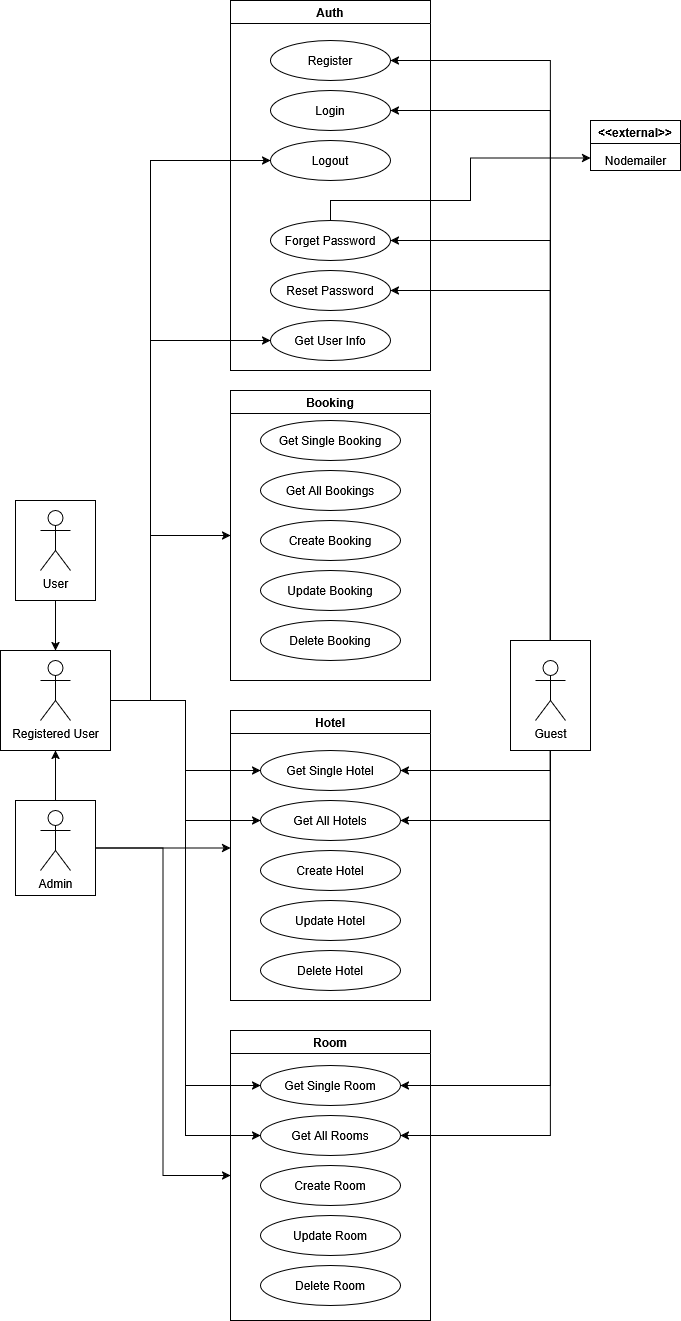

The diagram above was exported from draw.io. Its source (the exported page's mxGraphModel, read from the mxfile embedded in the PNG):
<mxGraphModel dx="991" dy="1704" grid="1" gridSize="10" guides="1" tooltips="1" connect="1" arrows="1" fold="1" page="1" pageScale="1" pageWidth="827" pageHeight="1169" math="0" shadow="0">
  <root>
    <mxCell id="0" />
    <mxCell id="1" parent="0" />
    <mxCell id="BDOZ7MyJddVpCswCTMAi-1" value="Guest&lt;div&gt;&lt;br&gt;&lt;/div&gt;" style="shape=umlActor;verticalLabelPosition=bottom;verticalAlign=top;html=1;outlineConnect=0;" parent="1" vertex="1">
      <mxGeometry x="645" y="630" width="30" height="60" as="geometry" />
    </mxCell>
    <mxCell id="BDOZ7MyJddVpCswCTMAi-3" value="Registered User&lt;br&gt;&lt;div&gt;&lt;br&gt;&lt;/div&gt;" style="shape=umlActor;verticalLabelPosition=bottom;verticalAlign=top;html=1;outlineConnect=0;" parent="1" vertex="1">
      <mxGeometry x="150" y="630" width="30" height="60" as="geometry" />
    </mxCell>
    <mxCell id="BDOZ7MyJddVpCswCTMAi-4" value="User&lt;br&gt;&lt;div&gt;&lt;br&gt;&lt;/div&gt;" style="shape=umlActor;verticalLabelPosition=bottom;verticalAlign=top;html=1;outlineConnect=0;" parent="1" vertex="1">
      <mxGeometry x="150" y="480" width="30" height="60" as="geometry" />
    </mxCell>
    <mxCell id="BDOZ7MyJddVpCswCTMAi-5" value="Admin&lt;br&gt;&lt;div&gt;&lt;br&gt;&lt;/div&gt;" style="shape=umlActor;verticalLabelPosition=bottom;verticalAlign=top;html=1;outlineConnect=0;" parent="1" vertex="1">
      <mxGeometry x="150" y="780" width="30" height="60" as="geometry" />
    </mxCell>
    <mxCell id="BDOZ7MyJddVpCswCTMAi-52" style="edgeStyle=orthogonalEdgeStyle;rounded=0;orthogonalLoop=1;jettySize=auto;html=1;exitX=0.5;exitY=0;exitDx=0;exitDy=0;entryX=1;entryY=0.5;entryDx=0;entryDy=0;" parent="1" source="BDOZ7MyJddVpCswCTMAi-8" target="BDOZ7MyJddVpCswCTMAi-18" edge="1">
      <mxGeometry relative="1" as="geometry" />
    </mxCell>
    <mxCell id="BDOZ7MyJddVpCswCTMAi-55" style="edgeStyle=orthogonalEdgeStyle;rounded=0;orthogonalLoop=1;jettySize=auto;html=1;exitX=0.5;exitY=0;exitDx=0;exitDy=0;entryX=1;entryY=0.5;entryDx=0;entryDy=0;" parent="1" source="BDOZ7MyJddVpCswCTMAi-8" target="BDOZ7MyJddVpCswCTMAi-53" edge="1">
      <mxGeometry relative="1" as="geometry" />
    </mxCell>
    <mxCell id="BDOZ7MyJddVpCswCTMAi-57" style="edgeStyle=orthogonalEdgeStyle;rounded=0;orthogonalLoop=1;jettySize=auto;html=1;exitX=0.5;exitY=0;exitDx=0;exitDy=0;entryX=1;entryY=0.5;entryDx=0;entryDy=0;" edge="1" parent="1" source="BDOZ7MyJddVpCswCTMAi-8" target="BDOZ7MyJddVpCswCTMAi-21">
      <mxGeometry relative="1" as="geometry" />
    </mxCell>
    <mxCell id="BDOZ7MyJddVpCswCTMAi-58" style="edgeStyle=orthogonalEdgeStyle;rounded=0;orthogonalLoop=1;jettySize=auto;html=1;exitX=0.5;exitY=0;exitDx=0;exitDy=0;entryX=1;entryY=0.5;entryDx=0;entryDy=0;" edge="1" parent="1" source="BDOZ7MyJddVpCswCTMAi-8" target="BDOZ7MyJddVpCswCTMAi-19">
      <mxGeometry relative="1" as="geometry" />
    </mxCell>
    <mxCell id="BDOZ7MyJddVpCswCTMAi-59" style="edgeStyle=orthogonalEdgeStyle;rounded=0;orthogonalLoop=1;jettySize=auto;html=1;exitX=0.5;exitY=1;exitDx=0;exitDy=0;entryX=1;entryY=0.5;entryDx=0;entryDy=0;" edge="1" parent="1" source="BDOZ7MyJddVpCswCTMAi-8" target="BDOZ7MyJddVpCswCTMAi-28">
      <mxGeometry relative="1" as="geometry" />
    </mxCell>
    <mxCell id="BDOZ7MyJddVpCswCTMAi-60" style="edgeStyle=orthogonalEdgeStyle;rounded=0;orthogonalLoop=1;jettySize=auto;html=1;exitX=0.5;exitY=1;exitDx=0;exitDy=0;entryX=1;entryY=0.5;entryDx=0;entryDy=0;" edge="1" parent="1" source="BDOZ7MyJddVpCswCTMAi-8" target="BDOZ7MyJddVpCswCTMAi-29">
      <mxGeometry relative="1" as="geometry" />
    </mxCell>
    <mxCell id="BDOZ7MyJddVpCswCTMAi-61" style="edgeStyle=orthogonalEdgeStyle;rounded=0;orthogonalLoop=1;jettySize=auto;html=1;exitX=0.5;exitY=1;exitDx=0;exitDy=0;entryX=1;entryY=0.5;entryDx=0;entryDy=0;" edge="1" parent="1" source="BDOZ7MyJddVpCswCTMAi-8" target="BDOZ7MyJddVpCswCTMAi-33">
      <mxGeometry relative="1" as="geometry" />
    </mxCell>
    <mxCell id="BDOZ7MyJddVpCswCTMAi-62" style="edgeStyle=orthogonalEdgeStyle;rounded=0;orthogonalLoop=1;jettySize=auto;html=1;exitX=0.5;exitY=1;exitDx=0;exitDy=0;entryX=1;entryY=0.5;entryDx=0;entryDy=0;" edge="1" parent="1" source="BDOZ7MyJddVpCswCTMAi-8" target="BDOZ7MyJddVpCswCTMAi-34">
      <mxGeometry relative="1" as="geometry" />
    </mxCell>
    <mxCell id="BDOZ7MyJddVpCswCTMAi-8" value="" style="rounded=0;whiteSpace=wrap;html=1;fillColor=none;" parent="1" vertex="1">
      <mxGeometry x="620" y="610" width="80" height="110" as="geometry" />
    </mxCell>
    <mxCell id="BDOZ7MyJddVpCswCTMAi-12" style="edgeStyle=orthogonalEdgeStyle;rounded=0;orthogonalLoop=1;jettySize=auto;html=1;exitX=0.5;exitY=0;exitDx=0;exitDy=0;entryX=0.5;entryY=1;entryDx=0;entryDy=0;" parent="1" source="BDOZ7MyJddVpCswCTMAi-9" target="BDOZ7MyJddVpCswCTMAi-10" edge="1">
      <mxGeometry relative="1" as="geometry" />
    </mxCell>
    <mxCell id="BDOZ7MyJddVpCswCTMAi-49" style="edgeStyle=orthogonalEdgeStyle;rounded=0;orthogonalLoop=1;jettySize=auto;html=1;exitX=1;exitY=0.5;exitDx=0;exitDy=0;" parent="1" source="BDOZ7MyJddVpCswCTMAi-9" edge="1">
      <mxGeometry relative="1" as="geometry">
        <mxPoint x="340" y="817.5" as="targetPoint" />
      </mxGeometry>
    </mxCell>
    <mxCell id="BDOZ7MyJddVpCswCTMAi-50" style="edgeStyle=orthogonalEdgeStyle;rounded=0;orthogonalLoop=1;jettySize=auto;html=1;exitX=1;exitY=0.5;exitDx=0;exitDy=0;entryX=0;entryY=0.5;entryDx=0;entryDy=0;" parent="1" source="BDOZ7MyJddVpCswCTMAi-9" target="BDOZ7MyJddVpCswCTMAi-16" edge="1">
      <mxGeometry relative="1" as="geometry" />
    </mxCell>
    <mxCell id="BDOZ7MyJddVpCswCTMAi-9" value="" style="rounded=0;whiteSpace=wrap;html=1;fillColor=none;" parent="1" vertex="1">
      <mxGeometry x="125" y="770" width="80" height="95" as="geometry" />
    </mxCell>
    <mxCell id="BDOZ7MyJddVpCswCTMAi-51" style="edgeStyle=orthogonalEdgeStyle;rounded=0;orthogonalLoop=1;jettySize=auto;html=1;exitX=1;exitY=0.5;exitDx=0;exitDy=0;entryX=0;entryY=0.5;entryDx=0;entryDy=0;" parent="1" source="BDOZ7MyJddVpCswCTMAi-10" target="BDOZ7MyJddVpCswCTMAi-15" edge="1">
      <mxGeometry relative="1" as="geometry">
        <Array as="points">
          <mxPoint x="260" y="670" />
          <mxPoint x="260" y="505" />
        </Array>
      </mxGeometry>
    </mxCell>
    <mxCell id="aVIWM9GkcPccXcMIDigK-8" style="edgeStyle=orthogonalEdgeStyle;rounded=0;orthogonalLoop=1;jettySize=auto;html=1;exitX=1;exitY=0.5;exitDx=0;exitDy=0;entryX=0;entryY=0.5;entryDx=0;entryDy=0;" parent="1" source="BDOZ7MyJddVpCswCTMAi-10" target="BDOZ7MyJddVpCswCTMAi-20" edge="1">
      <mxGeometry relative="1" as="geometry">
        <Array as="points">
          <mxPoint x="260" y="670" />
          <mxPoint x="260" y="130" />
        </Array>
      </mxGeometry>
    </mxCell>
    <mxCell id="aVIWM9GkcPccXcMIDigK-12" style="edgeStyle=orthogonalEdgeStyle;rounded=0;orthogonalLoop=1;jettySize=auto;html=1;exitX=1;exitY=0.5;exitDx=0;exitDy=0;entryX=0;entryY=0.5;entryDx=0;entryDy=0;" parent="1" source="BDOZ7MyJddVpCswCTMAi-10" target="aVIWM9GkcPccXcMIDigK-1" edge="1">
      <mxGeometry relative="1" as="geometry">
        <Array as="points">
          <mxPoint x="260" y="670" />
          <mxPoint x="260" y="310" />
        </Array>
      </mxGeometry>
    </mxCell>
    <mxCell id="BDOZ7MyJddVpCswCTMAi-10" value="" style="rounded=0;whiteSpace=wrap;html=1;fillColor=none;" parent="1" vertex="1">
      <mxGeometry x="110" y="620" width="110" height="100" as="geometry" />
    </mxCell>
    <mxCell id="BDOZ7MyJddVpCswCTMAi-13" style="edgeStyle=orthogonalEdgeStyle;rounded=0;orthogonalLoop=1;jettySize=auto;html=1;exitX=0.5;exitY=1;exitDx=0;exitDy=0;entryX=0.5;entryY=0;entryDx=0;entryDy=0;" parent="1" source="BDOZ7MyJddVpCswCTMAi-11" target="BDOZ7MyJddVpCswCTMAi-10" edge="1">
      <mxGeometry relative="1" as="geometry" />
    </mxCell>
    <mxCell id="BDOZ7MyJddVpCswCTMAi-11" value="" style="rounded=0;whiteSpace=wrap;html=1;fillColor=none;" parent="1" vertex="1">
      <mxGeometry x="125" y="470" width="80" height="100" as="geometry" />
    </mxCell>
    <mxCell id="BDOZ7MyJddVpCswCTMAi-14" value="Auth" style="swimlane;whiteSpace=wrap;html=1;" parent="1" vertex="1">
      <mxGeometry x="340" y="-30" width="200" height="370" as="geometry" />
    </mxCell>
    <mxCell id="BDOZ7MyJddVpCswCTMAi-18" value="Register" style="ellipse;whiteSpace=wrap;html=1;fillColor=none;" parent="BDOZ7MyJddVpCswCTMAi-14" vertex="1">
      <mxGeometry x="40" y="40" width="120" height="40" as="geometry" />
    </mxCell>
    <mxCell id="BDOZ7MyJddVpCswCTMAi-19" value="Login" style="ellipse;whiteSpace=wrap;html=1;fillColor=none;" parent="BDOZ7MyJddVpCswCTMAi-14" vertex="1">
      <mxGeometry x="40" y="90" width="120" height="40" as="geometry" />
    </mxCell>
    <mxCell id="BDOZ7MyJddVpCswCTMAi-20" value="Logout" style="ellipse;whiteSpace=wrap;html=1;fillColor=none;" parent="BDOZ7MyJddVpCswCTMAi-14" vertex="1">
      <mxGeometry x="40" y="140" width="120" height="40" as="geometry" />
    </mxCell>
    <mxCell id="BDOZ7MyJddVpCswCTMAi-21" value="Forget Password" style="ellipse;whiteSpace=wrap;html=1;fillColor=none;" parent="BDOZ7MyJddVpCswCTMAi-14" vertex="1">
      <mxGeometry x="40" y="220" width="120" height="40" as="geometry" />
    </mxCell>
    <mxCell id="aVIWM9GkcPccXcMIDigK-1" value="Get User Info" style="ellipse;whiteSpace=wrap;html=1;fillColor=none;" parent="BDOZ7MyJddVpCswCTMAi-14" vertex="1">
      <mxGeometry x="40" y="320" width="120" height="40" as="geometry" />
    </mxCell>
    <mxCell id="BDOZ7MyJddVpCswCTMAi-53" value="Reset Password" style="ellipse;whiteSpace=wrap;html=1;fillColor=none;" parent="BDOZ7MyJddVpCswCTMAi-14" vertex="1">
      <mxGeometry x="40" y="270" width="120" height="40" as="geometry" />
    </mxCell>
    <mxCell id="BDOZ7MyJddVpCswCTMAi-15" value="Booking" style="swimlane;whiteSpace=wrap;html=1;" parent="1" vertex="1">
      <mxGeometry x="340" y="360" width="200" height="290" as="geometry" />
    </mxCell>
    <mxCell id="BDOZ7MyJddVpCswCTMAi-22" value="Get Single Booking" style="ellipse;whiteSpace=wrap;html=1;fillColor=none;" parent="BDOZ7MyJddVpCswCTMAi-15" vertex="1">
      <mxGeometry x="30" y="30" width="140" height="40" as="geometry" />
    </mxCell>
    <mxCell id="BDOZ7MyJddVpCswCTMAi-24" value="Get All Bookings" style="ellipse;whiteSpace=wrap;html=1;fillColor=none;" parent="BDOZ7MyJddVpCswCTMAi-15" vertex="1">
      <mxGeometry x="30" y="80" width="140" height="40" as="geometry" />
    </mxCell>
    <mxCell id="BDOZ7MyJddVpCswCTMAi-25" value="Create Booking" style="ellipse;whiteSpace=wrap;html=1;fillColor=none;" parent="BDOZ7MyJddVpCswCTMAi-15" vertex="1">
      <mxGeometry x="30" y="130" width="140" height="40" as="geometry" />
    </mxCell>
    <mxCell id="BDOZ7MyJddVpCswCTMAi-26" value="Update Booking" style="ellipse;whiteSpace=wrap;html=1;fillColor=none;" parent="BDOZ7MyJddVpCswCTMAi-15" vertex="1">
      <mxGeometry x="30" y="180" width="140" height="40" as="geometry" />
    </mxCell>
    <mxCell id="BDOZ7MyJddVpCswCTMAi-27" value="Delete Booking" style="ellipse;whiteSpace=wrap;html=1;fillColor=none;" parent="BDOZ7MyJddVpCswCTMAi-15" vertex="1">
      <mxGeometry x="30" y="230" width="140" height="40" as="geometry" />
    </mxCell>
    <mxCell id="BDOZ7MyJddVpCswCTMAi-16" value="Room" style="swimlane;whiteSpace=wrap;html=1;" parent="1" vertex="1">
      <mxGeometry x="340" y="1000" width="200" height="290" as="geometry" />
    </mxCell>
    <mxCell id="BDOZ7MyJddVpCswCTMAi-33" value="Get Single Room" style="ellipse;whiteSpace=wrap;html=1;fillColor=none;" parent="BDOZ7MyJddVpCswCTMAi-16" vertex="1">
      <mxGeometry x="30" y="35" width="140" height="40" as="geometry" />
    </mxCell>
    <mxCell id="BDOZ7MyJddVpCswCTMAi-34" value="Get All Rooms" style="ellipse;whiteSpace=wrap;html=1;fillColor=none;" parent="BDOZ7MyJddVpCswCTMAi-16" vertex="1">
      <mxGeometry x="30" y="85" width="140" height="40" as="geometry" />
    </mxCell>
    <mxCell id="BDOZ7MyJddVpCswCTMAi-35" value="Create Room" style="ellipse;whiteSpace=wrap;html=1;fillColor=none;" parent="BDOZ7MyJddVpCswCTMAi-16" vertex="1">
      <mxGeometry x="30" y="135" width="140" height="40" as="geometry" />
    </mxCell>
    <mxCell id="BDOZ7MyJddVpCswCTMAi-36" value="Update Room" style="ellipse;whiteSpace=wrap;html=1;fillColor=none;" parent="BDOZ7MyJddVpCswCTMAi-16" vertex="1">
      <mxGeometry x="30" y="185" width="140" height="40" as="geometry" />
    </mxCell>
    <mxCell id="BDOZ7MyJddVpCswCTMAi-37" value="Delete Room" style="ellipse;whiteSpace=wrap;html=1;fillColor=none;" parent="BDOZ7MyJddVpCswCTMAi-16" vertex="1">
      <mxGeometry x="30" y="235" width="140" height="40" as="geometry" />
    </mxCell>
    <mxCell id="BDOZ7MyJddVpCswCTMAi-17" value="Hotel" style="swimlane;whiteSpace=wrap;html=1;" parent="1" vertex="1">
      <mxGeometry x="340" y="680" width="200" height="290" as="geometry" />
    </mxCell>
    <mxCell id="BDOZ7MyJddVpCswCTMAi-28" value="Get Single Hotel" style="ellipse;whiteSpace=wrap;html=1;fillColor=none;" parent="BDOZ7MyJddVpCswCTMAi-17" vertex="1">
      <mxGeometry x="30" y="40" width="140" height="40" as="geometry" />
    </mxCell>
    <mxCell id="BDOZ7MyJddVpCswCTMAi-29" value="Get All Hotels" style="ellipse;whiteSpace=wrap;html=1;fillColor=none;" parent="BDOZ7MyJddVpCswCTMAi-17" vertex="1">
      <mxGeometry x="30" y="90" width="140" height="40" as="geometry" />
    </mxCell>
    <mxCell id="BDOZ7MyJddVpCswCTMAi-30" value="Create Hotel" style="ellipse;whiteSpace=wrap;html=1;fillColor=none;" parent="BDOZ7MyJddVpCswCTMAi-17" vertex="1">
      <mxGeometry x="30" y="140" width="140" height="40" as="geometry" />
    </mxCell>
    <mxCell id="BDOZ7MyJddVpCswCTMAi-31" value="Update Hotel" style="ellipse;whiteSpace=wrap;html=1;fillColor=none;" parent="BDOZ7MyJddVpCswCTMAi-17" vertex="1">
      <mxGeometry x="30" y="190" width="140" height="40" as="geometry" />
    </mxCell>
    <mxCell id="BDOZ7MyJddVpCswCTMAi-32" value="Delete Hotel" style="ellipse;whiteSpace=wrap;html=1;fillColor=none;" parent="BDOZ7MyJddVpCswCTMAi-17" vertex="1">
      <mxGeometry x="30" y="240" width="140" height="40" as="geometry" />
    </mxCell>
    <mxCell id="BDOZ7MyJddVpCswCTMAi-39" value="&amp;lt;&amp;lt;external&amp;gt;&amp;gt;" style="swimlane;whiteSpace=wrap;html=1;" parent="1" vertex="1">
      <mxGeometry x="700" y="90" width="90" height="50" as="geometry" />
    </mxCell>
    <mxCell id="BDOZ7MyJddVpCswCTMAi-40" value="Nodemailer" style="text;html=1;align=center;verticalAlign=middle;resizable=0;points=[];autosize=1;strokeColor=none;fillColor=none;" parent="BDOZ7MyJddVpCswCTMAi-39" vertex="1">
      <mxGeometry x="5" y="25" width="80" height="30" as="geometry" />
    </mxCell>
    <mxCell id="BDOZ7MyJddVpCswCTMAi-42" style="edgeStyle=orthogonalEdgeStyle;rounded=0;orthogonalLoop=1;jettySize=auto;html=1;exitX=1;exitY=0.5;exitDx=0;exitDy=0;entryX=0;entryY=0.5;entryDx=0;entryDy=0;" parent="1" source="BDOZ7MyJddVpCswCTMAi-10" target="BDOZ7MyJddVpCswCTMAi-28" edge="1">
      <mxGeometry relative="1" as="geometry" />
    </mxCell>
    <mxCell id="BDOZ7MyJddVpCswCTMAi-43" style="edgeStyle=orthogonalEdgeStyle;rounded=0;orthogonalLoop=1;jettySize=auto;html=1;exitX=1;exitY=0.5;exitDx=0;exitDy=0;entryX=0;entryY=0.5;entryDx=0;entryDy=0;" parent="1" source="BDOZ7MyJddVpCswCTMAi-10" target="BDOZ7MyJddVpCswCTMAi-29" edge="1">
      <mxGeometry relative="1" as="geometry" />
    </mxCell>
    <mxCell id="BDOZ7MyJddVpCswCTMAi-44" style="edgeStyle=orthogonalEdgeStyle;rounded=0;orthogonalLoop=1;jettySize=auto;html=1;exitX=1;exitY=0.5;exitDx=0;exitDy=0;entryX=0;entryY=0.5;entryDx=0;entryDy=0;" parent="1" source="BDOZ7MyJddVpCswCTMAi-10" target="BDOZ7MyJddVpCswCTMAi-33" edge="1">
      <mxGeometry relative="1" as="geometry" />
    </mxCell>
    <mxCell id="BDOZ7MyJddVpCswCTMAi-45" style="edgeStyle=orthogonalEdgeStyle;rounded=0;orthogonalLoop=1;jettySize=auto;html=1;exitX=1;exitY=0.5;exitDx=0;exitDy=0;entryX=0;entryY=0.5;entryDx=0;entryDy=0;" parent="1" source="BDOZ7MyJddVpCswCTMAi-10" target="BDOZ7MyJddVpCswCTMAi-34" edge="1">
      <mxGeometry relative="1" as="geometry" />
    </mxCell>
    <mxCell id="BDOZ7MyJddVpCswCTMAi-56" style="edgeStyle=orthogonalEdgeStyle;rounded=0;orthogonalLoop=1;jettySize=auto;html=1;exitX=0.5;exitY=0;exitDx=0;exitDy=0;entryX=0;entryY=0.75;entryDx=0;entryDy=0;" parent="1" source="BDOZ7MyJddVpCswCTMAi-21" target="BDOZ7MyJddVpCswCTMAi-39" edge="1">
      <mxGeometry relative="1" as="geometry">
        <Array as="points">
          <mxPoint x="440" y="170" />
          <mxPoint x="580" y="170" />
          <mxPoint x="580" y="128" />
        </Array>
      </mxGeometry>
    </mxCell>
  </root>
</mxGraphModel>